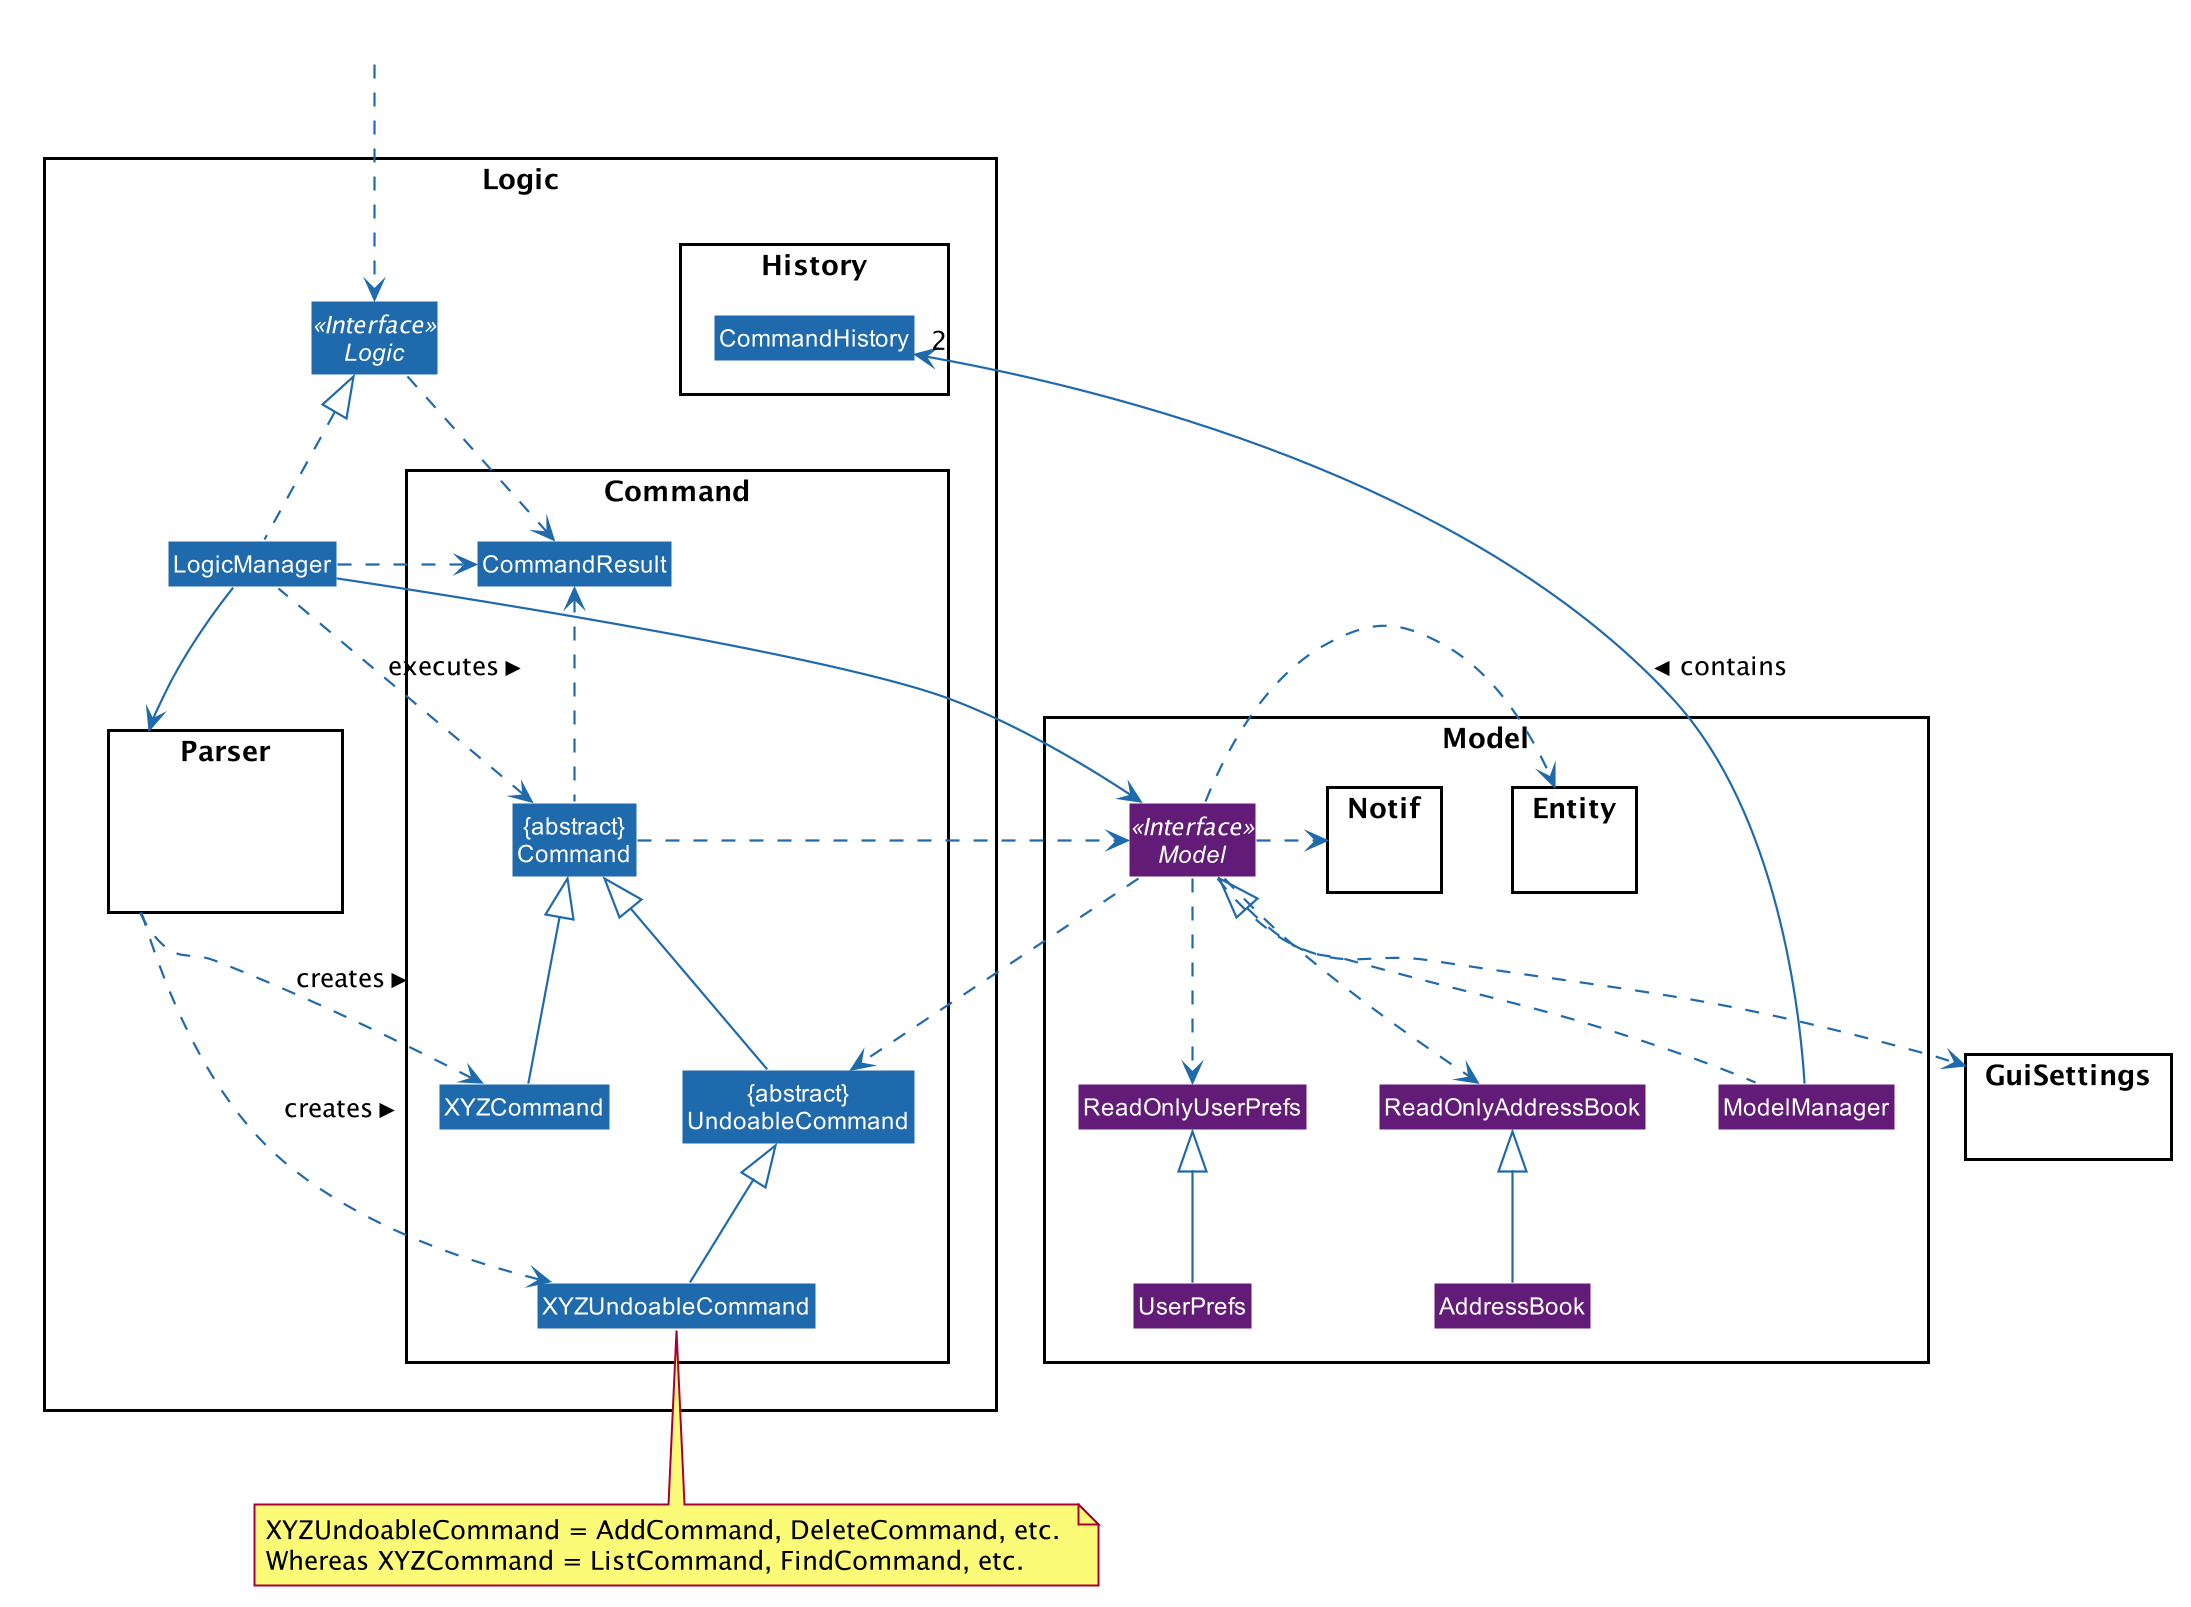

The diagram above was rendered by PlantUML. Its source (embedded in the PNG):
@startuml











skinparam BackgroundColor #FFFFFFF

skinparam Shadowing false

skinparam Class {
    FontColor #FFFFFF
    BorderThickness 1
    BorderColor #FFFFFF
    StereotypeFontColor #FFFFFF
    FontName Arial
}

skinparam Actor {
    BorderColor #000000
    Color #000000
    FontName Arial
}

skinparam Sequence {
    MessageAlign center
    BoxFontSize 15
    BoxPadding 0
    BoxFontColor #FFFFFF
    FontName Arial
}

skinparam Participant {
    FontColor #FFFFFFF
    Padding 20
}

skinparam MinClassWidth 50
skinparam ParticipantPadding 10
skinparam Shadowing false
skinparam DefaultTextAlignment center
skinparam packageStyle Rectangle

hide footbox
hide members
hide circle
skinparam arrowThickness 1.1
skinparam arrowColor #1f69ad
skinparam classBackgroundColor #1f69ad

package Logic {

package Parser {
class Hidden #FFFFFF
}


package Command {
Class XYZCommand
Class XYZUndoableCommand
Class CommandResult
Class "{abstract}\nUndoableCommand" as UndoableCommand
Class "{abstract}\nCommand" as Command
}

package History {
Class CommandHistory
}

Interface Logic <<Interface>>
Class LogicManager
}

package Model {

package Entity {
}

package Notif {
}

Interface Model <<Interface>> #621c78
Class AddressBook #621c78
Class ReadOnlyAddressBook #621c78
Class ModelManager #621c78
Class UserPrefs #621c78
Class ReadOnlyUserPrefs #621c78

}

package GuiSettings {
}

Class HiddenOutside #FFFFFF
HiddenOutside ..> Logic

LogicManager .up.|> Logic
LogicManager --> Parser

Parser ..> XYZCommand : creates >
Parser ..> XYZUndoableCommand : creates >

UndoableCommand -up-|> Command
XYZCommand -up-|> Command
XYZUndoableCommand -up-|> UndoableCommand
LogicManager .left.> Command : executes >

LogicManager --> Model
Model ..> UndoableCommand
Model .right.> Entity
Model ..> GuiSettings
Model .right.> Notif
Model ..> ReadOnlyAddressBook
Model ..> ReadOnlyUserPrefs

AddressBook -up-|> ReadOnlyAddressBook
UserPrefs -up-|> ReadOnlyUserPrefs

Command .right.> Model

note bottom of XYZUndoableCommand: XYZUndoableCommand = AddCommand, DeleteCommand, etc. \nWhereas XYZCommand = ListCommand, FindCommand, etc.

Logic ..> CommandResult
LogicManager .down.> CommandResult
Command .up.> CommandResult
CommandResult -[hidden]-> Parser

ModelManager .up.|> Model
ModelManager -->"2" CommandHistory: contains >


@enduml